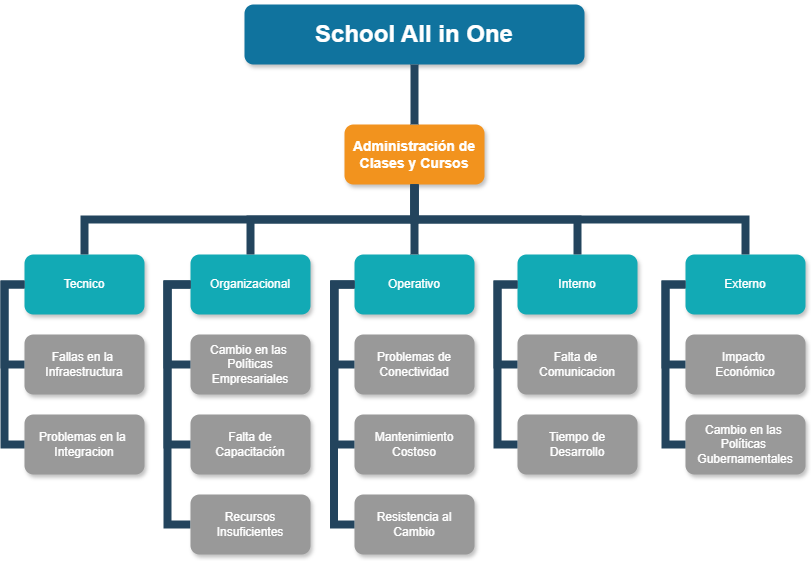

The diagram above was exported from draw.io. Its source (the exported page's mxGraphModel, read from the mxfile embedded in the PNG):
<mxGraphModel dx="1554" dy="819" grid="1" gridSize="10" guides="1" tooltips="1" connect="1" arrows="1" fold="1" page="1" pageScale="1" pageWidth="1169" pageHeight="826" background="none" math="0" shadow="0">
  <root>
    <mxCell id="0" />
    <mxCell id="1" parent="0" />
    <mxCell id="2" value="School All in One" style="whiteSpace=wrap;rounded=1;shadow=1;fillColor=#10739E;strokeColor=none;fontColor=#FFFFFF;fontStyle=1;fontSize=24" parent="1" vertex="1">
      <mxGeometry x="1048" y="50" width="340" height="60" as="geometry" />
    </mxCell>
    <mxCell id="B4BQhJWk3Rbkf_a3xDJN-253" value="Administración de Clases y Cursos" style="whiteSpace=wrap;rounded=1;fillColor=#F2931E;strokeColor=none;shadow=1;fontColor=#FFFFFF;fontStyle=1;fontSize=14" parent="1" vertex="1">
      <mxGeometry x="1148" y="169.9999999999998" width="140" height="60" as="geometry" />
    </mxCell>
    <mxCell id="B4BQhJWk3Rbkf_a3xDJN-254" value="Tecnico" style="whiteSpace=wrap;rounded=1;fillColor=#12AAB5;strokeColor=none;shadow=1;fontColor=#FFFFFF;" parent="1" vertex="1">
      <mxGeometry x="827.9999999999998" y="300.0000000000001" width="120" height="60" as="geometry" />
    </mxCell>
    <mxCell id="B4BQhJWk3Rbkf_a3xDJN-255" value="Organizacional" style="whiteSpace=wrap;rounded=1;fillColor=#12AAB5;strokeColor=none;shadow=1;fontColor=#FFFFFF;" parent="1" vertex="1">
      <mxGeometry x="993.9999999999998" y="300.0000000000001" width="120" height="60" as="geometry" />
    </mxCell>
    <mxCell id="B4BQhJWk3Rbkf_a3xDJN-256" value="Fallas en la &#10;Infraestructura" style="whiteSpace=wrap;rounded=1;fillColor=#999999;strokeColor=none;shadow=1;fontColor=#FFFFFF;fontStyle=0" parent="1" vertex="1">
      <mxGeometry x="827.9999999999998" y="380.0000000000001" width="120" height="60" as="geometry" />
    </mxCell>
    <mxCell id="B4BQhJWk3Rbkf_a3xDJN-259" value="Cambio en las &#10;Políticas Empresariales" style="whiteSpace=wrap;rounded=1;fillColor=#999999;strokeColor=none;shadow=1;fontColor=#FFFFFF;fontStyle=0" parent="1" vertex="1">
      <mxGeometry x="993.9999999999993" y="380.0000000000001" width="120" height="60" as="geometry" />
    </mxCell>
    <mxCell id="B4BQhJWk3Rbkf_a3xDJN-260" value="" style="edgeStyle=elbowEdgeStyle;elbow=horizontal;rounded=0;fontColor=#000000;endArrow=none;endFill=0;strokeWidth=8;strokeColor=#23445D;" parent="1" source="B4BQhJWk3Rbkf_a3xDJN-254" edge="1">
      <mxGeometry width="100" height="100" relative="1" as="geometry">
        <mxPoint x="808" y="330.00000000000045" as="sourcePoint" />
        <mxPoint x="828" y="410" as="targetPoint" />
        <Array as="points">
          <mxPoint x="808" y="370" />
        </Array>
      </mxGeometry>
    </mxCell>
    <mxCell id="B4BQhJWk3Rbkf_a3xDJN-263" value="" style="edgeStyle=elbowEdgeStyle;elbow=horizontal;rounded=0;fontColor=#000000;endArrow=none;endFill=0;strokeWidth=8;strokeColor=#23445D;entryX=0;entryY=0.5;entryDx=0;entryDy=0;" parent="1" source="B4BQhJWk3Rbkf_a3xDJN-255" target="B4BQhJWk3Rbkf_a3xDJN-259" edge="1">
      <mxGeometry width="100" height="100" relative="1" as="geometry">
        <mxPoint x="964" y="330.00000000000045" as="sourcePoint" />
        <mxPoint x="973.9999999999995" y="430" as="targetPoint" />
        <Array as="points">
          <mxPoint x="971" y="370" />
        </Array>
      </mxGeometry>
    </mxCell>
    <mxCell id="B4BQhJWk3Rbkf_a3xDJN-264" value="" style="edgeStyle=elbowEdgeStyle;elbow=vertical;rounded=0;fontColor=#000000;endArrow=none;endFill=0;strokeWidth=8;strokeColor=#23445D;" parent="1" source="B4BQhJWk3Rbkf_a3xDJN-253" target="B4BQhJWk3Rbkf_a3xDJN-254" edge="1">
      <mxGeometry width="100" height="100" relative="1" as="geometry">
        <mxPoint x="845" y="270" as="sourcePoint" />
        <mxPoint x="945" y="170" as="targetPoint" />
      </mxGeometry>
    </mxCell>
    <mxCell id="B4BQhJWk3Rbkf_a3xDJN-265" value="" style="edgeStyle=elbowEdgeStyle;elbow=vertical;rounded=0;fontColor=#000000;endArrow=none;endFill=0;strokeWidth=8;strokeColor=#23445D;" parent="1" source="B4BQhJWk3Rbkf_a3xDJN-253" target="B4BQhJWk3Rbkf_a3xDJN-255" edge="1">
      <mxGeometry width="100" height="100" relative="1" as="geometry">
        <mxPoint x="1095" y="280" as="sourcePoint" />
        <mxPoint x="1195" y="180" as="targetPoint" />
      </mxGeometry>
    </mxCell>
    <mxCell id="B4BQhJWk3Rbkf_a3xDJN-266" value="Operativo" style="whiteSpace=wrap;rounded=1;fillColor=#12AAB5;strokeColor=none;shadow=1;fontColor=#FFFFFF;" parent="1" vertex="1">
      <mxGeometry x="1157.9999999999998" y="300.0000000000001" width="120" height="60" as="geometry" />
    </mxCell>
    <mxCell id="B4BQhJWk3Rbkf_a3xDJN-267" value="Problemas de&#10;Conectividad" style="whiteSpace=wrap;rounded=1;fillColor=#999999;strokeColor=none;shadow=1;fontColor=#FFFFFF;fontStyle=0" parent="1" vertex="1">
      <mxGeometry x="1157.9999999999998" y="380.0000000000001" width="120" height="60" as="geometry" />
    </mxCell>
    <mxCell id="B4BQhJWk3Rbkf_a3xDJN-268" value="Mantenimiento&#10;Costoso" style="whiteSpace=wrap;rounded=1;fillColor=#999999;strokeColor=none;shadow=1;fontColor=#FFFFFF;fontStyle=0" parent="1" vertex="1">
      <mxGeometry x="1158" y="460.0000000000001" width="120" height="60" as="geometry" />
    </mxCell>
    <mxCell id="B4BQhJWk3Rbkf_a3xDJN-270" value="" style="edgeStyle=elbowEdgeStyle;elbow=horizontal;rounded=0;fontColor=#000000;endArrow=none;endFill=0;strokeWidth=8;strokeColor=#23445D;entryX=0;entryY=0.5;entryDx=0;entryDy=0;" parent="1" source="B4BQhJWk3Rbkf_a3xDJN-266" target="B4BQhJWk3Rbkf_a3xDJN-267" edge="1">
      <mxGeometry width="100" height="100" relative="1" as="geometry">
        <mxPoint x="1138" y="330.00000000000045" as="sourcePoint" />
        <mxPoint x="1147.9999999999995" y="430" as="targetPoint" />
        <Array as="points">
          <mxPoint x="1138" y="380" />
        </Array>
      </mxGeometry>
    </mxCell>
    <mxCell id="B4BQhJWk3Rbkf_a3xDJN-271" value="" style="edgeStyle=elbowEdgeStyle;elbow=horizontal;rounded=0;fontColor=#000000;endArrow=none;endFill=0;strokeWidth=8;strokeColor=#23445D;" parent="1" source="B4BQhJWk3Rbkf_a3xDJN-266" target="B4BQhJWk3Rbkf_a3xDJN-268" edge="1">
      <mxGeometry width="100" height="100" relative="1" as="geometry">
        <mxPoint x="1148" y="330" as="sourcePoint" />
        <mxPoint x="1147.9999999999998" y="510" as="targetPoint" />
        <Array as="points">
          <mxPoint x="1138" y="420" />
        </Array>
      </mxGeometry>
    </mxCell>
    <mxCell id="B4BQhJWk3Rbkf_a3xDJN-273" value="" style="edgeStyle=elbowEdgeStyle;elbow=vertical;rounded=0;fontColor=#000000;endArrow=none;endFill=0;strokeWidth=8;strokeColor=#23445D;exitX=0.5;exitY=1;exitDx=0;exitDy=0;entryX=0.5;entryY=0;entryDx=0;entryDy=0;" parent="1" source="B4BQhJWk3Rbkf_a3xDJN-253" target="B4BQhJWk3Rbkf_a3xDJN-266" edge="1">
      <mxGeometry width="100" height="100" relative="1" as="geometry">
        <mxPoint x="1172" y="180" as="sourcePoint" />
        <mxPoint x="1272" y="250" as="targetPoint" />
      </mxGeometry>
    </mxCell>
    <mxCell id="B4BQhJWk3Rbkf_a3xDJN-274" value="Falta de&#10;Capacitación" style="whiteSpace=wrap;rounded=1;fillColor=#999999;strokeColor=none;shadow=1;fontColor=#FFFFFF;fontStyle=0" parent="1" vertex="1">
      <mxGeometry x="993.9999999999993" y="460.0000000000001" width="120" height="60" as="geometry" />
    </mxCell>
    <mxCell id="B4BQhJWk3Rbkf_a3xDJN-275" value="" style="edgeStyle=elbowEdgeStyle;elbow=horizontal;rounded=0;fontColor=#000000;endArrow=none;endFill=0;strokeWidth=8;strokeColor=#23445D;entryX=0;entryY=0.5;entryDx=0;entryDy=0;exitX=0;exitY=0.5;exitDx=0;exitDy=0;" parent="1" source="B4BQhJWk3Rbkf_a3xDJN-255" target="B4BQhJWk3Rbkf_a3xDJN-274" edge="1">
      <mxGeometry width="100" height="100" relative="1" as="geometry">
        <mxPoint x="1004" y="340" as="sourcePoint" />
        <mxPoint x="1004" y="420" as="targetPoint" />
        <Array as="points">
          <mxPoint x="971" y="410" />
        </Array>
      </mxGeometry>
    </mxCell>
    <mxCell id="B4BQhJWk3Rbkf_a3xDJN-276" value="Interno" style="whiteSpace=wrap;rounded=1;fillColor=#12AAB5;strokeColor=none;shadow=1;fontColor=#FFFFFF;" parent="1" vertex="1">
      <mxGeometry x="1321" y="300.0000000000001" width="120" height="60" as="geometry" />
    </mxCell>
    <mxCell id="B4BQhJWk3Rbkf_a3xDJN-277" value="Falta de &#10;Comunicacion" style="whiteSpace=wrap;rounded=1;fillColor=#999999;strokeColor=none;shadow=1;fontColor=#FFFFFF;fontStyle=0" parent="1" vertex="1">
      <mxGeometry x="1321" y="380.0000000000001" width="120" height="60" as="geometry" />
    </mxCell>
    <mxCell id="B4BQhJWk3Rbkf_a3xDJN-278" value="Tiempo de&#10;Desarrollo" style="whiteSpace=wrap;rounded=1;fillColor=#999999;strokeColor=none;shadow=1;fontColor=#FFFFFF;fontStyle=0" parent="1" vertex="1">
      <mxGeometry x="1321" y="460.0000000000001" width="120" height="60" as="geometry" />
    </mxCell>
    <mxCell id="B4BQhJWk3Rbkf_a3xDJN-279" value="" style="edgeStyle=elbowEdgeStyle;elbow=horizontal;rounded=0;fontColor=#000000;endArrow=none;endFill=0;strokeWidth=8;strokeColor=#23445D;entryX=0;entryY=0.5;entryDx=0;entryDy=0;" parent="1" source="B4BQhJWk3Rbkf_a3xDJN-276" target="B4BQhJWk3Rbkf_a3xDJN-277" edge="1">
      <mxGeometry width="100" height="100" relative="1" as="geometry">
        <mxPoint x="1301" y="330.00000000000045" as="sourcePoint" />
        <mxPoint x="1310.9999999999995" y="430" as="targetPoint" />
        <Array as="points">
          <mxPoint x="1301" y="380" />
        </Array>
      </mxGeometry>
    </mxCell>
    <mxCell id="B4BQhJWk3Rbkf_a3xDJN-280" value="" style="edgeStyle=elbowEdgeStyle;elbow=horizontal;rounded=0;fontColor=#000000;endArrow=none;endFill=0;strokeWidth=8;strokeColor=#23445D;" parent="1" source="B4BQhJWk3Rbkf_a3xDJN-276" target="B4BQhJWk3Rbkf_a3xDJN-278" edge="1">
      <mxGeometry width="100" height="100" relative="1" as="geometry">
        <mxPoint x="1311" y="330" as="sourcePoint" />
        <mxPoint x="1311" y="510" as="targetPoint" />
        <Array as="points">
          <mxPoint x="1301" y="420" />
        </Array>
      </mxGeometry>
    </mxCell>
    <mxCell id="B4BQhJWk3Rbkf_a3xDJN-281" value="" style="edgeStyle=elbowEdgeStyle;elbow=vertical;rounded=0;fontColor=#000000;endArrow=none;endFill=0;strokeWidth=8;strokeColor=#23445D;exitX=0.5;exitY=1;exitDx=0;exitDy=0;entryX=0.5;entryY=0;entryDx=0;entryDy=0;" parent="1" source="B4BQhJWk3Rbkf_a3xDJN-253" target="B4BQhJWk3Rbkf_a3xDJN-276" edge="1">
      <mxGeometry width="100" height="100" relative="1" as="geometry">
        <mxPoint x="1195" y="200" as="sourcePoint" />
        <mxPoint x="1459" y="270" as="targetPoint" />
      </mxGeometry>
    </mxCell>
    <mxCell id="B4BQhJWk3Rbkf_a3xDJN-311" value="" style="edgeStyle=elbowEdgeStyle;elbow=vertical;rounded=0;fontColor=#000000;endArrow=none;endFill=0;strokeWidth=8;strokeColor=#23445D;exitX=0.5;exitY=1;exitDx=0;exitDy=0;entryX=0.5;entryY=0;entryDx=0;entryDy=0;" parent="1" source="2" target="B4BQhJWk3Rbkf_a3xDJN-253" edge="1">
      <mxGeometry width="100" height="100" relative="1" as="geometry">
        <mxPoint x="1180" y="120" as="sourcePoint" />
        <mxPoint x="1894" y="180" as="targetPoint" />
      </mxGeometry>
    </mxCell>
    <mxCell id="ra3owMcpOc8hO7LzmS__-231" value="Problemas en la &#10;Integracion" style="whiteSpace=wrap;rounded=1;fillColor=#999999;strokeColor=none;shadow=1;fontColor=#FFFFFF;fontStyle=0" vertex="1" parent="1">
      <mxGeometry x="827.9999999999998" y="460.0000000000001" width="120" height="60" as="geometry" />
    </mxCell>
    <mxCell id="ra3owMcpOc8hO7LzmS__-232" value="" style="edgeStyle=elbowEdgeStyle;elbow=horizontal;rounded=0;fontColor=#000000;endArrow=none;endFill=0;strokeWidth=8;strokeColor=#23445D;exitX=0;exitY=0.5;exitDx=0;exitDy=0;entryX=0;entryY=0.5;entryDx=0;entryDy=0;" edge="1" parent="1" source="B4BQhJWk3Rbkf_a3xDJN-254" target="ra3owMcpOc8hO7LzmS__-231">
      <mxGeometry width="100" height="100" relative="1" as="geometry">
        <mxPoint x="847" y="330" as="sourcePoint" />
        <mxPoint x="779" y="500" as="targetPoint" />
        <Array as="points">
          <mxPoint x="808" y="410" />
        </Array>
      </mxGeometry>
    </mxCell>
    <mxCell id="ra3owMcpOc8hO7LzmS__-234" value="" style="edgeStyle=elbowEdgeStyle;elbow=horizontal;rounded=0;fontColor=#000000;endArrow=none;endFill=0;strokeWidth=8;strokeColor=#23445D;entryX=0;entryY=0.5;entryDx=0;entryDy=0;exitX=0;exitY=0.5;exitDx=0;exitDy=0;" edge="1" parent="1" source="B4BQhJWk3Rbkf_a3xDJN-255" target="ra3owMcpOc8hO7LzmS__-236">
      <mxGeometry width="100" height="100" relative="1" as="geometry">
        <mxPoint x="996" y="290" as="sourcePoint" />
        <mxPoint x="999" y="660" as="targetPoint" />
        <Array as="points">
          <mxPoint x="971" y="450" />
        </Array>
      </mxGeometry>
    </mxCell>
    <mxCell id="ra3owMcpOc8hO7LzmS__-235" value="Resistencia al&#10;Cambio" style="whiteSpace=wrap;rounded=1;fillColor=#999999;strokeColor=none;shadow=1;fontColor=#FFFFFF;fontStyle=0" vertex="1" parent="1">
      <mxGeometry x="1158" y="540.0000000000001" width="120" height="60" as="geometry" />
    </mxCell>
    <mxCell id="ra3owMcpOc8hO7LzmS__-236" value="Recursos&#10;Insuficientes" style="whiteSpace=wrap;rounded=1;fillColor=#999999;strokeColor=none;shadow=1;fontColor=#FFFFFF;fontStyle=0" vertex="1" parent="1">
      <mxGeometry x="993.9999999999993" y="540.0000000000001" width="120" height="60" as="geometry" />
    </mxCell>
    <mxCell id="ra3owMcpOc8hO7LzmS__-237" value="" style="edgeStyle=elbowEdgeStyle;elbow=horizontal;rounded=0;fontColor=#000000;endArrow=none;endFill=0;strokeWidth=8;strokeColor=#23445D;entryX=0;entryY=0.5;entryDx=0;entryDy=0;exitX=0;exitY=0.5;exitDx=0;exitDy=0;" edge="1" parent="1" source="B4BQhJWk3Rbkf_a3xDJN-266" target="ra3owMcpOc8hO7LzmS__-235">
      <mxGeometry width="100" height="100" relative="1" as="geometry">
        <mxPoint x="1169" y="290" as="sourcePoint" />
        <mxPoint x="1170" y="640" as="targetPoint" />
        <Array as="points">
          <mxPoint x="1137.5" y="460" />
        </Array>
      </mxGeometry>
    </mxCell>
    <mxCell id="ra3owMcpOc8hO7LzmS__-239" value="Externo" style="whiteSpace=wrap;rounded=1;fillColor=#12AAB5;strokeColor=none;shadow=1;fontColor=#FFFFFF;" vertex="1" parent="1">
      <mxGeometry x="1489" y="300.0000000000001" width="120" height="60" as="geometry" />
    </mxCell>
    <mxCell id="ra3owMcpOc8hO7LzmS__-240" value="Impacto &#10;Económico" style="whiteSpace=wrap;rounded=1;fillColor=#999999;strokeColor=none;shadow=1;fontColor=#FFFFFF;fontStyle=0" vertex="1" parent="1">
      <mxGeometry x="1489" y="380.0000000000001" width="120" height="60" as="geometry" />
    </mxCell>
    <mxCell id="ra3owMcpOc8hO7LzmS__-241" value="Cambio en las &#10;Políticas &#10;Gubernamentales" style="whiteSpace=wrap;rounded=1;fillColor=#999999;strokeColor=none;shadow=1;fontColor=#FFFFFF;fontStyle=0" vertex="1" parent="1">
      <mxGeometry x="1489" y="460.0000000000001" width="120" height="60" as="geometry" />
    </mxCell>
    <mxCell id="ra3owMcpOc8hO7LzmS__-242" value="" style="edgeStyle=elbowEdgeStyle;elbow=horizontal;rounded=0;fontColor=#000000;endArrow=none;endFill=0;strokeWidth=8;strokeColor=#23445D;entryX=0;entryY=0.5;entryDx=0;entryDy=0;" edge="1" parent="1" source="ra3owMcpOc8hO7LzmS__-239" target="ra3owMcpOc8hO7LzmS__-240">
      <mxGeometry width="100" height="100" relative="1" as="geometry">
        <mxPoint x="1469" y="330.00000000000045" as="sourcePoint" />
        <mxPoint x="1478.9999999999995" y="430" as="targetPoint" />
        <Array as="points">
          <mxPoint x="1469" y="380" />
        </Array>
      </mxGeometry>
    </mxCell>
    <mxCell id="ra3owMcpOc8hO7LzmS__-243" value="" style="edgeStyle=elbowEdgeStyle;elbow=horizontal;rounded=0;fontColor=#000000;endArrow=none;endFill=0;strokeWidth=8;strokeColor=#23445D;" edge="1" parent="1" source="ra3owMcpOc8hO7LzmS__-239" target="ra3owMcpOc8hO7LzmS__-241">
      <mxGeometry width="100" height="100" relative="1" as="geometry">
        <mxPoint x="1479" y="330" as="sourcePoint" />
        <mxPoint x="1479" y="510" as="targetPoint" />
        <Array as="points">
          <mxPoint x="1469" y="420" />
        </Array>
      </mxGeometry>
    </mxCell>
    <mxCell id="ra3owMcpOc8hO7LzmS__-244" value="" style="edgeStyle=elbowEdgeStyle;elbow=vertical;rounded=0;fontColor=#000000;endArrow=none;endFill=0;strokeWidth=8;strokeColor=#23445D;exitX=0.5;exitY=1;exitDx=0;exitDy=0;entryX=0.5;entryY=0;entryDx=0;entryDy=0;" edge="1" parent="1" source="B4BQhJWk3Rbkf_a3xDJN-253" target="ra3owMcpOc8hO7LzmS__-239">
      <mxGeometry width="100" height="100" relative="1" as="geometry">
        <mxPoint x="1380" y="230" as="sourcePoint" />
        <mxPoint x="1690" y="290" as="targetPoint" />
      </mxGeometry>
    </mxCell>
  </root>
</mxGraphModel>